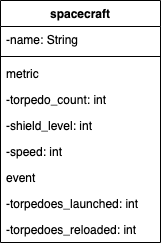

The diagram above was exported from draw.io. Its source (the exported page's mxGraphModel, read from the mxfile embedded in the PNG):
<mxGraphModel dx="496" dy="424" grid="1" gridSize="10" guides="1" tooltips="1" connect="1" arrows="1" fold="1" page="1" pageScale="1" pageWidth="850" pageHeight="1100" math="0" shadow="0">
  <root>
    <mxCell id="0" />
    <mxCell id="1" parent="0" />
    <mxCell id="31" value="spacecraft" style="swimlane;fontStyle=1;childLayout=stackLayout;horizontal=1;startSize=26;horizontalStack=0;resizeParent=1;resizeParentMax=0;resizeLast=0;collapsible=1;marginBottom=0;fontSize=12;" vertex="1" parent="1">
      <mxGeometry x="220" y="308" width="160" height="242" as="geometry" />
    </mxCell>
    <mxCell id="32" value="-name: String" style="text;strokeColor=none;fillColor=none;align=left;verticalAlign=top;spacingLeft=4;spacingRight=4;overflow=hidden;rotatable=0;points=[[0,0.5],[1,0.5]];portConstraint=eastwest;fontSize=12;" vertex="1" parent="31">
      <mxGeometry y="26" width="160" height="26" as="geometry" />
    </mxCell>
    <mxCell id="33" value="" style="line;strokeWidth=1;fillColor=none;align=left;verticalAlign=middle;spacingTop=-1;spacingLeft=3;spacingRight=3;rotatable=0;labelPosition=right;points=[];portConstraint=eastwest;fontSize=12;" vertex="1" parent="31">
      <mxGeometry y="52" width="160" height="8" as="geometry" />
    </mxCell>
    <mxCell id="34" value="metric" style="text;strokeColor=none;fillColor=none;align=left;verticalAlign=top;spacingLeft=4;spacingRight=4;overflow=hidden;rotatable=0;points=[[0,0.5],[1,0.5]];portConstraint=eastwest;fontSize=12;" vertex="1" parent="31">
      <mxGeometry y="60" width="160" height="26" as="geometry" />
    </mxCell>
    <mxCell id="35" value="-torpedo_count: int" style="text;strokeColor=none;fillColor=none;align=left;verticalAlign=top;spacingLeft=4;spacingRight=4;overflow=hidden;rotatable=0;points=[[0,0.5],[1,0.5]];portConstraint=eastwest;fontSize=12;" vertex="1" parent="31">
      <mxGeometry y="86" width="160" height="26" as="geometry" />
    </mxCell>
    <mxCell id="36" value="-shield_level: int" style="text;strokeColor=none;fillColor=none;align=left;verticalAlign=top;spacingLeft=4;spacingRight=4;overflow=hidden;rotatable=0;points=[[0,0.5],[1,0.5]];portConstraint=eastwest;fontSize=12;" vertex="1" parent="31">
      <mxGeometry y="112" width="160" height="26" as="geometry" />
    </mxCell>
    <mxCell id="37" value="-speed: int" style="text;strokeColor=none;fillColor=none;align=left;verticalAlign=top;spacingLeft=4;spacingRight=4;overflow=hidden;rotatable=0;points=[[0,0.5],[1,0.5]];portConstraint=eastwest;fontSize=12;" vertex="1" parent="31">
      <mxGeometry y="138" width="160" height="26" as="geometry" />
    </mxCell>
    <mxCell id="38" value="event" style="text;strokeColor=none;fillColor=none;align=left;verticalAlign=top;spacingLeft=4;spacingRight=4;overflow=hidden;rotatable=0;points=[[0,0.5],[1,0.5]];portConstraint=eastwest;fontSize=12;" vertex="1" parent="31">
      <mxGeometry y="164" width="160" height="26" as="geometry" />
    </mxCell>
    <mxCell id="39" value="-torpedoes_launched: int" style="text;strokeColor=none;fillColor=none;align=left;verticalAlign=top;spacingLeft=4;spacingRight=4;overflow=hidden;rotatable=0;points=[[0,0.5],[1,0.5]];portConstraint=eastwest;fontSize=12;" vertex="1" parent="31">
      <mxGeometry y="190" width="160" height="26" as="geometry" />
    </mxCell>
    <mxCell id="40" value="-torpedoes_reloaded: int" style="text;strokeColor=none;fillColor=none;align=left;verticalAlign=top;spacingLeft=4;spacingRight=4;overflow=hidden;rotatable=0;points=[[0,0.5],[1,0.5]];portConstraint=eastwest;fontSize=12;" vertex="1" parent="31">
      <mxGeometry y="216" width="160" height="26" as="geometry" />
    </mxCell>
  </root>
</mxGraphModel>